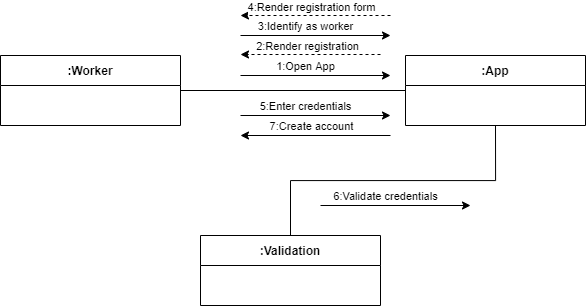

The diagram above was exported from draw.io. Its source (the exported page's mxGraphModel, read from the mxfile embedded in the PNG):
<mxGraphModel dx="658" dy="812" grid="1" gridSize="10" guides="1" tooltips="1" connect="1" arrows="1" fold="1" page="1" pageScale="1" pageWidth="850" pageHeight="1100" math="0" shadow="0">
  <root>
    <mxCell id="0" />
    <mxCell id="1" parent="0" />
    <mxCell id="Drp9-YJnq7oDfsJ4YG_A-4" style="edgeStyle=orthogonalEdgeStyle;rounded=0;orthogonalLoop=1;jettySize=auto;html=1;exitX=1;exitY=0.5;exitDx=0;exitDy=0;endArrow=none;endFill=0;" edge="1" parent="1" source="Drp9-YJnq7oDfsJ4YG_A-1" target="Drp9-YJnq7oDfsJ4YG_A-2">
      <mxGeometry relative="1" as="geometry" />
    </mxCell>
    <mxCell id="Drp9-YJnq7oDfsJ4YG_A-1" value=":Worker" style="swimlane;fontStyle=1;childLayout=stackLayout;horizontal=1;startSize=30;horizontalStack=0;resizeParent=1;resizeParentMax=0;resizeLast=0;collapsible=1;marginBottom=0;" vertex="1" parent="1">
      <mxGeometry x="20" y="80" width="180" height="70" as="geometry" />
    </mxCell>
    <mxCell id="Drp9-YJnq7oDfsJ4YG_A-15" style="edgeStyle=orthogonalEdgeStyle;rounded=0;orthogonalLoop=1;jettySize=auto;html=1;exitX=0.5;exitY=1;exitDx=0;exitDy=0;entryX=0.5;entryY=0;entryDx=0;entryDy=0;endArrow=none;endFill=0;" edge="1" parent="1" source="Drp9-YJnq7oDfsJ4YG_A-2" target="Drp9-YJnq7oDfsJ4YG_A-3">
      <mxGeometry relative="1" as="geometry" />
    </mxCell>
    <mxCell id="Drp9-YJnq7oDfsJ4YG_A-2" value=":App" style="swimlane;fontStyle=1;childLayout=stackLayout;horizontal=1;startSize=30;horizontalStack=0;resizeParent=1;resizeParentMax=0;resizeLast=0;collapsible=1;marginBottom=0;" vertex="1" parent="1">
      <mxGeometry x="425" y="80" width="180" height="70" as="geometry" />
    </mxCell>
    <mxCell id="Drp9-YJnq7oDfsJ4YG_A-3" value=":Validation" style="swimlane;fontStyle=1;childLayout=stackLayout;horizontal=1;startSize=30;horizontalStack=0;resizeParent=1;resizeParentMax=0;resizeLast=0;collapsible=1;marginBottom=0;" vertex="1" parent="1">
      <mxGeometry x="220" y="260" width="180" height="70" as="geometry" />
    </mxCell>
    <mxCell id="Drp9-YJnq7oDfsJ4YG_A-6" value="" style="endArrow=classic;html=1;rounded=0;" edge="1" parent="1">
      <mxGeometry width="50" height="50" relative="1" as="geometry">
        <mxPoint x="260" y="100" as="sourcePoint" />
        <mxPoint x="410" y="100" as="targetPoint" />
      </mxGeometry>
    </mxCell>
    <mxCell id="Drp9-YJnq7oDfsJ4YG_A-7" value="1:Open App" style="edgeLabel;html=1;align=center;verticalAlign=middle;resizable=0;points=[];" vertex="1" connectable="0" parent="Drp9-YJnq7oDfsJ4YG_A-6">
      <mxGeometry x="-0.2591" relative="1" as="geometry">
        <mxPoint x="9" y="-10" as="offset" />
      </mxGeometry>
    </mxCell>
    <mxCell id="Drp9-YJnq7oDfsJ4YG_A-9" value="" style="endArrow=classic;html=1;rounded=0;" edge="1" parent="1">
      <mxGeometry width="50" height="50" relative="1" as="geometry">
        <mxPoint x="260" y="60" as="sourcePoint" />
        <mxPoint x="410" y="60" as="targetPoint" />
      </mxGeometry>
    </mxCell>
    <mxCell id="Drp9-YJnq7oDfsJ4YG_A-10" value="3:Identify as worker" style="edgeLabel;html=1;align=center;verticalAlign=middle;resizable=0;points=[];" vertex="1" connectable="0" parent="Drp9-YJnq7oDfsJ4YG_A-9">
      <mxGeometry x="-0.2591" relative="1" as="geometry">
        <mxPoint x="9" y="-10" as="offset" />
      </mxGeometry>
    </mxCell>
    <mxCell id="Drp9-YJnq7oDfsJ4YG_A-11" value="" style="endArrow=classic;html=1;rounded=0;dashed=1;" edge="1" parent="1">
      <mxGeometry width="50" height="50" relative="1" as="geometry">
        <mxPoint x="410" y="40" as="sourcePoint" />
        <mxPoint x="260" y="40" as="targetPoint" />
      </mxGeometry>
    </mxCell>
    <mxCell id="Drp9-YJnq7oDfsJ4YG_A-12" value="4:Render registration form" style="edgeLabel;html=1;align=center;verticalAlign=middle;resizable=0;points=[];" vertex="1" connectable="0" parent="Drp9-YJnq7oDfsJ4YG_A-11">
      <mxGeometry x="0.4864" y="-2" relative="1" as="geometry">
        <mxPoint x="31" y="-7" as="offset" />
      </mxGeometry>
    </mxCell>
    <mxCell id="Drp9-YJnq7oDfsJ4YG_A-13" value="" style="endArrow=classic;html=1;rounded=0;dashed=1;" edge="1" parent="1">
      <mxGeometry width="50" height="50" relative="1" as="geometry">
        <mxPoint x="400" y="79" as="sourcePoint" />
        <mxPoint x="260" y="79" as="targetPoint" />
      </mxGeometry>
    </mxCell>
    <mxCell id="Drp9-YJnq7oDfsJ4YG_A-14" value="2:Render registration" style="edgeLabel;html=1;align=center;verticalAlign=middle;resizable=0;points=[];" vertex="1" connectable="0" parent="Drp9-YJnq7oDfsJ4YG_A-13">
      <mxGeometry x="0.4864" y="-2" relative="1" as="geometry">
        <mxPoint x="31" y="-7" as="offset" />
      </mxGeometry>
    </mxCell>
    <mxCell id="Drp9-YJnq7oDfsJ4YG_A-16" value="" style="endArrow=classic;html=1;rounded=0;" edge="1" parent="1">
      <mxGeometry width="50" height="50" relative="1" as="geometry">
        <mxPoint x="260" y="140" as="sourcePoint" />
        <mxPoint x="410" y="140" as="targetPoint" />
      </mxGeometry>
    </mxCell>
    <mxCell id="Drp9-YJnq7oDfsJ4YG_A-17" value="5:Enter credentials" style="edgeLabel;html=1;align=center;verticalAlign=middle;resizable=0;points=[];" vertex="1" connectable="0" parent="Drp9-YJnq7oDfsJ4YG_A-16">
      <mxGeometry x="-0.2591" relative="1" as="geometry">
        <mxPoint x="9" y="-10" as="offset" />
      </mxGeometry>
    </mxCell>
    <mxCell id="Drp9-YJnq7oDfsJ4YG_A-18" value="" style="endArrow=classic;html=1;rounded=0;" edge="1" parent="1">
      <mxGeometry width="50" height="50" relative="1" as="geometry">
        <mxPoint x="340" y="230" as="sourcePoint" />
        <mxPoint x="490" y="230" as="targetPoint" />
      </mxGeometry>
    </mxCell>
    <mxCell id="Drp9-YJnq7oDfsJ4YG_A-19" value="6:Validate credentials" style="edgeLabel;html=1;align=center;verticalAlign=middle;resizable=0;points=[];" vertex="1" connectable="0" parent="Drp9-YJnq7oDfsJ4YG_A-18">
      <mxGeometry x="-0.2591" relative="1" as="geometry">
        <mxPoint x="9" y="-10" as="offset" />
      </mxGeometry>
    </mxCell>
    <mxCell id="Drp9-YJnq7oDfsJ4YG_A-20" value="" style="endArrow=classic;html=1;rounded=0;" edge="1" parent="1">
      <mxGeometry width="50" height="50" relative="1" as="geometry">
        <mxPoint x="410" y="160" as="sourcePoint" />
        <mxPoint x="260" y="160" as="targetPoint" />
      </mxGeometry>
    </mxCell>
    <mxCell id="Drp9-YJnq7oDfsJ4YG_A-21" value="7:Create account" style="edgeLabel;html=1;align=center;verticalAlign=middle;resizable=0;points=[];" vertex="1" connectable="0" parent="Drp9-YJnq7oDfsJ4YG_A-20">
      <mxGeometry x="-0.2591" relative="1" as="geometry">
        <mxPoint x="-24" y="-10" as="offset" />
      </mxGeometry>
    </mxCell>
  </root>
</mxGraphModel>